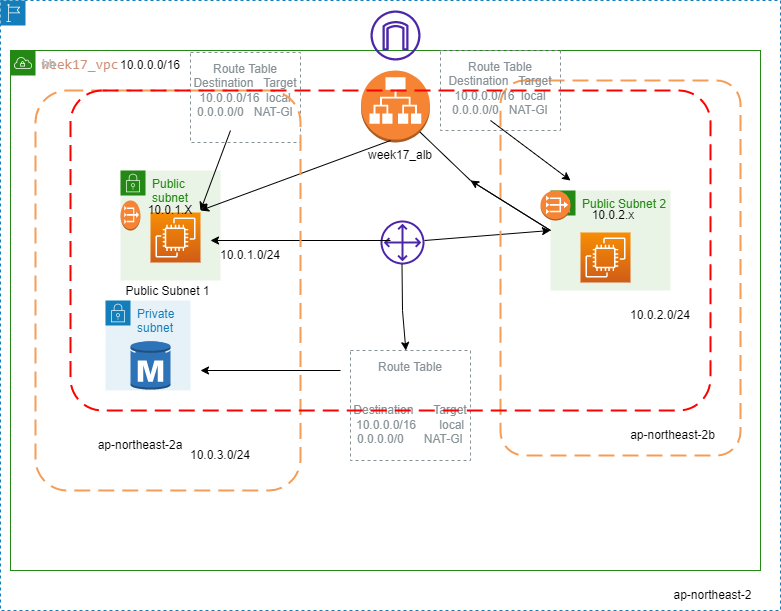

The diagram above was exported from draw.io. Its source (the exported page's mxGraphModel, read from the mxfile embedded in the PNG):
<mxGraphModel dx="1278" dy="1679" grid="1" gridSize="10" guides="1" tooltips="1" connect="1" arrows="1" fold="1" page="1" pageScale="1" pageWidth="850" pageHeight="1100" math="0" shadow="0">
  <root>
    <mxCell id="0" />
    <mxCell id="1" parent="0" />
    <mxCell id="jF8Gn4ecxQd3ShHG5jC4-14" value="Public subnet" style="points=[[0,0],[0.25,0],[0.5,0],[0.75,0],[1,0],[1,0.25],[1,0.5],[1,0.75],[1,1],[0.75,1],[0.5,1],[0.25,1],[0,1],[0,0.75],[0,0.5],[0,0.25]];outlineConnect=0;gradientColor=none;html=1;whiteSpace=wrap;fontSize=12;fontStyle=0;container=1;pointerEvents=0;collapsible=0;recursiveResize=0;shape=mxgraph.aws4.group;grIcon=mxgraph.aws4.group_security_group;grStroke=0;strokeColor=#248814;fillColor=#E9F3E6;verticalAlign=top;align=left;spacingLeft=30;fontColor=#248814;dashed=0;" parent="1" vertex="1">
      <mxGeometry x="140" y="140" width="100" height="110" as="geometry" />
    </mxCell>
    <mxCell id="jF8Gn4ecxQd3ShHG5jC4-6" value="" style="sketch=0;points=[[0,0,0],[0.25,0,0],[0.5,0,0],[0.75,0,0],[1,0,0],[0,1,0],[0.25,1,0],[0.5,1,0],[0.75,1,0],[1,1,0],[0,0.25,0],[0,0.5,0],[0,0.75,0],[1,0.25,0],[1,0.5,0],[1,0.75,0]];outlineConnect=0;fontColor=#232F3E;gradientColor=#F78E04;gradientDirection=north;fillColor=#D05C17;strokeColor=#ffffff;dashed=0;verticalLabelPosition=bottom;verticalAlign=top;align=center;html=1;fontSize=12;fontStyle=0;aspect=fixed;shape=mxgraph.aws4.resourceIcon;resIcon=mxgraph.aws4.ec2;" parent="jF8Gn4ecxQd3ShHG5jC4-14" vertex="1">
      <mxGeometry x="30" y="42" width="50" height="50" as="geometry" />
    </mxCell>
    <mxCell id="jF8Gn4ecxQd3ShHG5jC4-15" value="Public Subnet 2" style="points=[[0,0],[0.25,0],[0.5,0],[0.75,0],[1,0],[1,0.25],[1,0.5],[1,0.75],[1,1],[0.75,1],[0.5,1],[0.25,1],[0,1],[0,0.75],[0,0.5],[0,0.25]];outlineConnect=0;gradientColor=none;html=1;whiteSpace=wrap;fontSize=12;fontStyle=0;container=1;pointerEvents=0;collapsible=0;recursiveResize=0;shape=mxgraph.aws4.group;grIcon=mxgraph.aws4.group_security_group;grStroke=0;strokeColor=#248814;fillColor=#E9F3E6;verticalAlign=top;align=left;spacingLeft=30;fontColor=#248814;dashed=0;" parent="1" vertex="1">
      <mxGeometry x="570" y="160" width="120" height="100" as="geometry" />
    </mxCell>
    <mxCell id="jF8Gn4ecxQd3ShHG5jC4-8" value="" style="sketch=0;points=[[0,0,0],[0.25,0,0],[0.5,0,0],[0.75,0,0],[1,0,0],[0,1,0],[0.25,1,0],[0.5,1,0],[0.75,1,0],[1,1,0],[0,0.25,0],[0,0.5,0],[0,0.75,0],[1,0.25,0],[1,0.5,0],[1,0.75,0]];outlineConnect=0;fontColor=#232F3E;gradientColor=#F78E04;gradientDirection=north;fillColor=#D05C17;strokeColor=#ffffff;dashed=0;verticalLabelPosition=bottom;verticalAlign=top;align=center;html=1;fontSize=12;fontStyle=0;aspect=fixed;shape=mxgraph.aws4.resourceIcon;resIcon=mxgraph.aws4.ec2;" parent="jF8Gn4ecxQd3ShHG5jC4-15" vertex="1">
      <mxGeometry x="30" y="42" width="50" height="50" as="geometry" />
    </mxCell>
    <mxCell id="LgU3LolGaeAC9Zm-T7tq-12" value="" style="points=[[0,0],[0.25,0],[0.5,0],[0.75,0],[1,0],[1,0.25],[1,0.5],[1,0.75],[1,1],[0.75,1],[0.5,1],[0.25,1],[0,1],[0,0.75],[0,0.5],[0,0.25]];outlineConnect=0;gradientColor=none;html=1;whiteSpace=wrap;fontSize=12;fontStyle=0;container=1;pointerEvents=0;collapsible=0;recursiveResize=0;shape=mxgraph.aws4.group;grIcon=mxgraph.aws4.group_region;strokeColor=#147EBA;fillColor=none;verticalAlign=top;align=left;spacingLeft=30;fontColor=#147EBA;dashed=1;" parent="1" vertex="1">
      <mxGeometry x="20" y="-30" width="780" height="610" as="geometry" />
    </mxCell>
    <mxCell id="LgU3LolGaeAC9Zm-T7tq-13" value="ap-northeast-2" style="text;html=1;strokeColor=none;fillColor=none;align=center;verticalAlign=middle;whiteSpace=wrap;rounded=0;" parent="LgU3LolGaeAC9Zm-T7tq-12" vertex="1">
      <mxGeometry x="650" y="580" width="125" height="30" as="geometry" />
    </mxCell>
    <mxCell id="LgU3LolGaeAC9Zm-T7tq-14" value="&lt;div style=&quot;color: rgb(212 , 212 , 212) ; background-color: rgb(30 , 30 , 30) ; font-family: &amp;#34;consolas&amp;#34; , &amp;#34;courier new&amp;#34; , monospace ; font-size: 14px ; line-height: 19px&quot;&gt;&lt;/div&gt;&lt;font color=&quot;#ce9178&quot; face=&quot;Consolas, Courier New, monospace&quot;&gt;&lt;span style=&quot;font-size: 14px&quot;&gt;week17_vpc&lt;br&gt;&lt;/span&gt;&lt;/font&gt;" style="text;html=1;strokeColor=none;fillColor=none;align=center;verticalAlign=middle;whiteSpace=wrap;rounded=0;" parent="LgU3LolGaeAC9Zm-T7tq-12" vertex="1">
      <mxGeometry x="50" y="50" width="60" height="30" as="geometry" />
    </mxCell>
    <mxCell id="LgU3LolGaeAC9Zm-T7tq-3" value="10.0.0.0/16" style="text;html=1;strokeColor=none;fillColor=none;align=center;verticalAlign=middle;whiteSpace=wrap;rounded=0;" parent="LgU3LolGaeAC9Zm-T7tq-12" vertex="1">
      <mxGeometry x="120" y="50" width="60" height="30" as="geometry" />
    </mxCell>
    <mxCell id="LgU3LolGaeAC9Zm-T7tq-21" value="week17_alb" style="text;html=1;strokeColor=none;fillColor=none;align=center;verticalAlign=middle;whiteSpace=wrap;rounded=0;" parent="LgU3LolGaeAC9Zm-T7tq-12" vertex="1">
      <mxGeometry x="370" y="140" width="60" height="30" as="geometry" />
    </mxCell>
    <mxCell id="LgU3LolGaeAC9Zm-T7tq-25" value="Route Table&lt;br&gt;&lt;br&gt;&lt;br&gt;Destination&amp;nbsp; &amp;nbsp; &amp;nbsp; Target&lt;br&gt;10.0.0.0/16&amp;nbsp; &amp;nbsp; &amp;nbsp; &amp;nbsp;local&lt;br&gt;0.0.0.0/0&amp;nbsp; &amp;nbsp; &amp;nbsp; NAT-GI" style="outlineConnect=0;gradientColor=none;html=1;whiteSpace=wrap;fontSize=12;fontStyle=0;strokeColor=#879196;fillColor=none;verticalAlign=top;align=center;fontColor=#879196;dashed=1;spacingTop=3;" parent="LgU3LolGaeAC9Zm-T7tq-12" vertex="1">
      <mxGeometry x="350" y="350" width="120" height="110" as="geometry" />
    </mxCell>
    <mxCell id="LgU3LolGaeAC9Zm-T7tq-32" value="" style="sketch=0;outlineConnect=0;fontColor=#232F3E;gradientColor=none;fillColor=#4D27AA;strokeColor=none;dashed=0;verticalLabelPosition=bottom;verticalAlign=top;align=center;html=1;fontSize=12;fontStyle=0;aspect=fixed;pointerEvents=1;shape=mxgraph.aws4.customer_gateway;" parent="LgU3LolGaeAC9Zm-T7tq-12" vertex="1">
      <mxGeometry x="380" y="220" width="44" height="44" as="geometry" />
    </mxCell>
    <mxCell id="LgU3LolGaeAC9Zm-T7tq-35" value="" style="endArrow=classic;html=1;rounded=0;" parent="LgU3LolGaeAC9Zm-T7tq-12" target="LgU3LolGaeAC9Zm-T7tq-25" edge="1">
      <mxGeometry width="50" height="50" relative="1" as="geometry">
        <mxPoint x="401.5" y="264" as="sourcePoint" />
        <mxPoint x="401.5" y="324" as="targetPoint" />
        <Array as="points">
          <mxPoint x="402" y="310" />
        </Array>
      </mxGeometry>
    </mxCell>
    <mxCell id="LgU3LolGaeAC9Zm-T7tq-42" value="" style="endArrow=classic;html=1;rounded=0;entryX=0.208;entryY=0.4;entryDx=0;entryDy=0;entryPerimeter=0;" parent="LgU3LolGaeAC9Zm-T7tq-12" target="jF8Gn4ecxQd3ShHG5jC4-13" edge="1">
      <mxGeometry width="50" height="50" relative="1" as="geometry">
        <mxPoint x="424" y="240" as="sourcePoint" />
        <mxPoint x="474" y="190" as="targetPoint" />
      </mxGeometry>
    </mxCell>
    <mxCell id="jF8Gn4ecxQd3ShHG5jC4-9" value="hh" style="points=[[0,0],[0.25,0],[0.5,0],[0.75,0],[1,0],[1,0.25],[1,0.5],[1,0.75],[1,1],[0.75,1],[0.5,1],[0.25,1],[0,1],[0,0.75],[0,0.5],[0,0.25]];outlineConnect=0;gradientColor=none;html=1;whiteSpace=wrap;fontSize=12;fontStyle=0;container=1;pointerEvents=0;collapsible=0;recursiveResize=0;shape=mxgraph.aws4.group;grIcon=mxgraph.aws4.group_vpc;strokeColor=#248814;fillColor=none;verticalAlign=top;align=left;spacingLeft=30;fontColor=#AAB7B8;dashed=0;" parent="LgU3LolGaeAC9Zm-T7tq-12" vertex="1">
      <mxGeometry x="10" y="50" width="750" height="520" as="geometry" />
    </mxCell>
    <mxCell id="jF8Gn4ecxQd3ShHG5jC4-18" value="" style="outlineConnect=0;dashed=0;verticalLabelPosition=bottom;verticalAlign=top;align=center;html=1;shape=mxgraph.aws3.vpc_nat_gateway;fillColor=#F58534;gradientColor=none;" parent="jF8Gn4ecxQd3ShHG5jC4-9" vertex="1">
      <mxGeometry x="530" y="140" width="30" height="30" as="geometry" />
    </mxCell>
    <mxCell id="jF8Gn4ecxQd3ShHG5jC4-4" value="" style="outlineConnect=0;dashed=0;verticalLabelPosition=bottom;verticalAlign=top;align=center;html=1;shape=mxgraph.aws3.application_load_balancer;fillColor=#F58534;gradientColor=none;" parent="jF8Gn4ecxQd3ShHG5jC4-9" vertex="1">
      <mxGeometry x="350.5" y="20" width="69" height="72" as="geometry" />
    </mxCell>
    <mxCell id="jF8Gn4ecxQd3ShHG5jC4-13" value="" style="rounded=1;arcSize=10;dashed=1;strokeColor=#F59D56;fillColor=none;gradientColor=none;dashPattern=8 4;strokeWidth=2;" parent="jF8Gn4ecxQd3ShHG5jC4-9" vertex="1">
      <mxGeometry x="490" y="30" width="240" height="375" as="geometry" />
    </mxCell>
    <mxCell id="jF8Gn4ecxQd3ShHG5jC4-29" value="" style="endArrow=classic;html=1;rounded=0;" parent="jF8Gn4ecxQd3ShHG5jC4-9" edge="1">
      <mxGeometry width="50" height="50" relative="1" as="geometry">
        <mxPoint x="380" y="90" as="sourcePoint" />
        <mxPoint x="190" y="160" as="targetPoint" />
        <Array as="points">
          <mxPoint x="190" y="160" />
        </Array>
      </mxGeometry>
    </mxCell>
    <mxCell id="LgU3LolGaeAC9Zm-T7tq-5" value="10.0.1.0/24" style="text;html=1;strokeColor=none;fillColor=none;align=center;verticalAlign=middle;whiteSpace=wrap;rounded=0;" parent="jF8Gn4ecxQd3ShHG5jC4-9" vertex="1">
      <mxGeometry x="210" y="190" width="60" height="30" as="geometry" />
    </mxCell>
    <mxCell id="LgU3LolGaeAC9Zm-T7tq-7" value="10.0.2.0/24" style="text;html=1;strokeColor=none;fillColor=none;align=center;verticalAlign=middle;whiteSpace=wrap;rounded=0;" parent="jF8Gn4ecxQd3ShHG5jC4-9" vertex="1">
      <mxGeometry x="620" y="250" width="60" height="30" as="geometry" />
    </mxCell>
    <mxCell id="LgU3LolGaeAC9Zm-T7tq-9" value="10.0.3.0/24" style="text;html=1;strokeColor=none;fillColor=none;align=center;verticalAlign=middle;whiteSpace=wrap;rounded=0;" parent="jF8Gn4ecxQd3ShHG5jC4-9" vertex="1">
      <mxGeometry x="180" y="390" width="60" height="30" as="geometry" />
    </mxCell>
    <mxCell id="LgU3LolGaeAC9Zm-T7tq-10" value="ap-northeast-2a" style="text;html=1;strokeColor=none;fillColor=none;align=center;verticalAlign=middle;whiteSpace=wrap;rounded=0;" parent="jF8Gn4ecxQd3ShHG5jC4-9" vertex="1">
      <mxGeometry x="80" y="380" width="100" height="30" as="geometry" />
    </mxCell>
    <mxCell id="LgU3LolGaeAC9Zm-T7tq-11" value="ap-northeast-2b" style="text;html=1;strokeColor=none;fillColor=none;align=center;verticalAlign=middle;whiteSpace=wrap;rounded=0;" parent="jF8Gn4ecxQd3ShHG5jC4-9" vertex="1">
      <mxGeometry x="610" y="370" width="105" height="30" as="geometry" />
    </mxCell>
    <mxCell id="LgU3LolGaeAC9Zm-T7tq-24" value="10.0.2.x" style="text;html=1;strokeColor=none;fillColor=none;align=center;verticalAlign=middle;whiteSpace=wrap;rounded=0;" parent="jF8Gn4ecxQd3ShHG5jC4-9" vertex="1">
      <mxGeometry x="572.5" y="150" width="60" height="30" as="geometry" />
    </mxCell>
    <mxCell id="LgU3LolGaeAC9Zm-T7tq-41" value="" style="endArrow=classic;html=1;rounded=0;" parent="jF8Gn4ecxQd3ShHG5jC4-9" edge="1">
      <mxGeometry width="50" height="50" relative="1" as="geometry">
        <mxPoint x="380" y="190" as="sourcePoint" />
        <mxPoint x="200" y="190" as="targetPoint" />
        <Array as="points">
          <mxPoint x="380" y="190" />
        </Array>
      </mxGeometry>
    </mxCell>
    <mxCell id="LgU3LolGaeAC9Zm-T7tq-39" value="Route Table&lt;br&gt;Destination&amp;nbsp; &amp;nbsp;Target&lt;br&gt;10.0.0.0/16&amp;nbsp; local&lt;br&gt;0.0.0.0/0&amp;nbsp; &amp;nbsp;NAT-GI" style="outlineConnect=0;gradientColor=none;html=1;whiteSpace=wrap;fontSize=12;fontStyle=0;strokeColor=#879196;fillColor=none;verticalAlign=top;align=center;fontColor=#879196;dashed=1;spacingTop=3;" parent="jF8Gn4ecxQd3ShHG5jC4-9" vertex="1">
      <mxGeometry x="180" y="2" width="110" height="90" as="geometry" />
    </mxCell>
    <mxCell id="LgU3LolGaeAC9Zm-T7tq-45" value="Route Table&lt;br&gt;Destination&amp;nbsp; &amp;nbsp;Target&lt;br&gt;10.0.0.0/16&amp;nbsp; local&lt;br&gt;0.0.0.0/0&amp;nbsp; &amp;nbsp;NAT-GI" style="outlineConnect=0;gradientColor=none;html=1;whiteSpace=wrap;fontSize=12;fontStyle=0;strokeColor=#879196;fillColor=none;verticalAlign=top;align=center;fontColor=#879196;dashed=1;spacingTop=3;" parent="jF8Gn4ecxQd3ShHG5jC4-9" vertex="1">
      <mxGeometry x="430" width="120" height="80" as="geometry" />
    </mxCell>
    <mxCell id="LgU3LolGaeAC9Zm-T7tq-46" value="" style="endArrow=classic;html=1;rounded=0;" parent="jF8Gn4ecxQd3ShHG5jC4-9" edge="1">
      <mxGeometry width="50" height="50" relative="1" as="geometry">
        <mxPoint x="480" y="70" as="sourcePoint" />
        <mxPoint x="560" y="130" as="targetPoint" />
      </mxGeometry>
    </mxCell>
    <mxCell id="jF8Gn4ecxQd3ShHG5jC4-30" value="" style="endArrow=classic;html=1;rounded=0;exitX=0.855;exitY=0.855;exitDx=0;exitDy=0;exitPerimeter=0;" parent="jF8Gn4ecxQd3ShHG5jC4-9" source="jF8Gn4ecxQd3ShHG5jC4-4" edge="1">
      <mxGeometry width="50" height="50" relative="1" as="geometry">
        <mxPoint x="460" y="220" as="sourcePoint" />
        <mxPoint x="460" y="130" as="targetPoint" />
        <Array as="points">
          <mxPoint x="460" y="130" />
          <mxPoint x="540" y="180" />
        </Array>
      </mxGeometry>
    </mxCell>
    <mxCell id="PHZ4Gxp458UHiqMyay4f-5" value="Private subnet" style="points=[[0,0],[0.25,0],[0.5,0],[0.75,0],[1,0],[1,0.25],[1,0.5],[1,0.75],[1,1],[0.75,1],[0.5,1],[0.25,1],[0,1],[0,0.75],[0,0.5],[0,0.25]];outlineConnect=0;gradientColor=none;html=1;whiteSpace=wrap;fontSize=12;fontStyle=0;container=1;pointerEvents=0;collapsible=0;recursiveResize=0;shape=mxgraph.aws4.group;grIcon=mxgraph.aws4.group_security_group;grStroke=0;strokeColor=#147EBA;fillColor=#E6F2F8;verticalAlign=top;align=left;spacingLeft=30;fontColor=#147EBA;dashed=0;" parent="jF8Gn4ecxQd3ShHG5jC4-9" vertex="1">
      <mxGeometry x="95" y="250" width="85" height="90" as="geometry" />
    </mxCell>
    <mxCell id="PHZ4Gxp458UHiqMyay4f-8" value="" style="outlineConnect=0;dashed=0;verticalLabelPosition=bottom;verticalAlign=top;align=center;html=1;shape=mxgraph.aws3.rds_db_instance_read_replica;fillColor=#2E73B8;gradientColor=none;" parent="PHZ4Gxp458UHiqMyay4f-5" vertex="1">
      <mxGeometry x="30" y="40" width="30" height="40" as="geometry" />
    </mxCell>
    <mxCell id="LgU3LolGaeAC9Zm-T7tq-31" value="" style="endArrow=classic;html=1;rounded=0;" parent="jF8Gn4ecxQd3ShHG5jC4-9" edge="1">
      <mxGeometry width="50" height="50" relative="1" as="geometry">
        <mxPoint x="330" y="320" as="sourcePoint" />
        <mxPoint x="190" y="320" as="targetPoint" />
      </mxGeometry>
    </mxCell>
    <mxCell id="LgU3LolGaeAC9Zm-T7tq-22" value="10.0.1.X" style="text;html=1;strokeColor=none;fillColor=none;align=center;verticalAlign=middle;whiteSpace=wrap;rounded=0;" parent="jF8Gn4ecxQd3ShHG5jC4-9" vertex="1">
      <mxGeometry x="130" y="150" width="60" height="20" as="geometry" />
    </mxCell>
    <mxCell id="jF8Gn4ecxQd3ShHG5jC4-12" value="Public Subnet 1" style="rounded=1;arcSize=12;dashed=1;strokeColor=#F59D56;fillColor=none;gradientColor=none;dashPattern=8 4;strokeWidth=2;" parent="jF8Gn4ecxQd3ShHG5jC4-9" vertex="1">
      <mxGeometry x="25" y="40" width="265" height="400" as="geometry" />
    </mxCell>
    <mxCell id="LgU3LolGaeAC9Zm-T7tq-43" value="" style="sketch=0;outlineConnect=0;fontColor=#232F3E;gradientColor=none;fillColor=#4D27AA;strokeColor=none;dashed=0;verticalLabelPosition=bottom;verticalAlign=top;align=center;html=1;fontSize=12;fontStyle=0;aspect=fixed;pointerEvents=1;shape=mxgraph.aws4.internet_gateway;" parent="LgU3LolGaeAC9Zm-T7tq-12" vertex="1">
      <mxGeometry x="370" y="10" width="50" height="50" as="geometry" />
    </mxCell>
    <mxCell id="LgU3LolGaeAC9Zm-T7tq-40" value="" style="endArrow=classic;html=1;rounded=0;entryX=1;entryY=0.5;entryDx=0;entryDy=0;" parent="1" target="LgU3LolGaeAC9Zm-T7tq-22" edge="1">
      <mxGeometry width="50" height="50" relative="1" as="geometry">
        <mxPoint x="250" y="100" as="sourcePoint" />
        <mxPoint x="420" y="320" as="targetPoint" />
        <Array as="points">
          <mxPoint x="250" y="100" />
        </Array>
      </mxGeometry>
    </mxCell>
    <mxCell id="PHZ4Gxp458UHiqMyay4f-16" value="" style="rounded=1;arcSize=10;dashed=1;strokeColor=#ff0000;fillColor=none;gradientColor=none;dashPattern=8 4;strokeWidth=2;" parent="1" vertex="1">
      <mxGeometry x="90" y="60" width="640" height="320" as="geometry" />
    </mxCell>
    <mxCell id="PHZ4Gxp458UHiqMyay4f-17" value="" style="outlineConnect=0;dashed=0;verticalLabelPosition=bottom;verticalAlign=top;align=center;html=1;shape=mxgraph.aws3.vpc_nat_gateway;fillColor=#F58534;gradientColor=none;" parent="1" vertex="1">
      <mxGeometry x="140" y="170" width="20" height="30" as="geometry" />
    </mxCell>
    <mxCell id="Ki9BtryuYQCE2I1VH4Ft-1" value="" style="outlineConnect=0;dashed=0;verticalLabelPosition=bottom;verticalAlign=top;align=center;html=1;shape=mxgraph.aws3.rds_db_instance;fillColor=#2E73B8;gradientColor=none;" parent="1" vertex="1">
      <mxGeometry x="150" y="310" width="40" height="50" as="geometry" />
    </mxCell>
  </root>
</mxGraphModel>